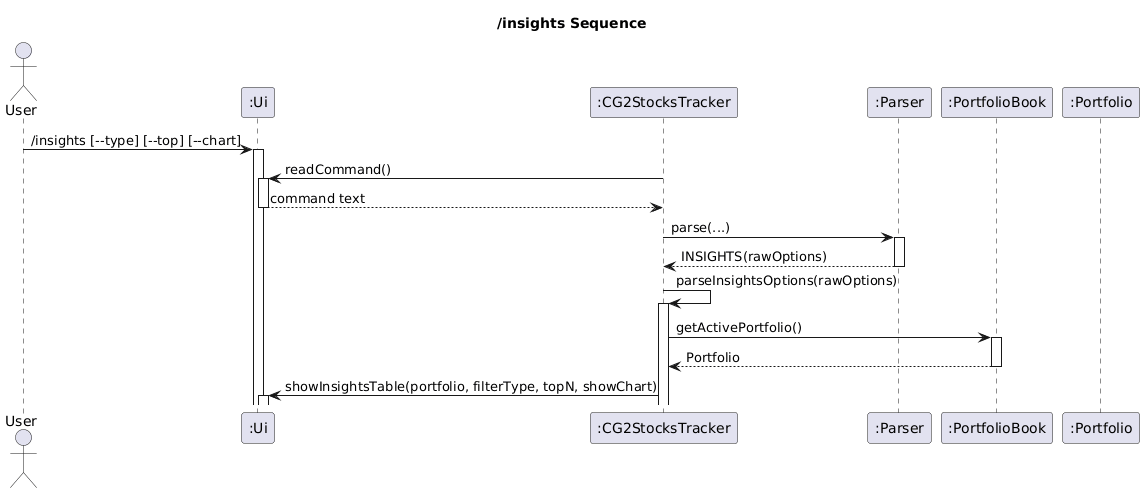

The diagram above was rendered by PlantUML. Its source (embedded in the PNG):
@startuml
title /insights Sequence

autoactivate on
actor User
participant ":Ui" as Ui
participant ":CG2StocksTracker" as CG2StocksTracker
participant ":Parser" as Parser
participant ":PortfolioBook" as PortfolioBook
participant ":Portfolio" as Portfolio

User -> Ui : /insights [~--type] [~--top] [~--chart]
CG2StocksTracker -> Ui : readCommand()
Ui --> CG2StocksTracker : command text
CG2StocksTracker -> Parser : parse(...)
Parser --> CG2StocksTracker : INSIGHTS(rawOptions)
CG2StocksTracker -> CG2StocksTracker : parseInsightsOptions(rawOptions)
CG2StocksTracker -> PortfolioBook : getActivePortfolio()
PortfolioBook --> CG2StocksTracker : Portfolio
CG2StocksTracker -> Ui : showInsightsTable(portfolio, filterType, topN, showChart)
@enduml